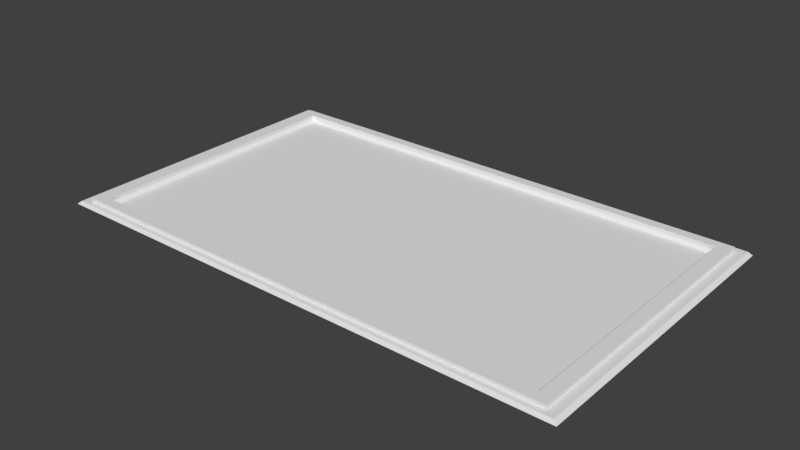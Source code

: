 # Source: picture2.blend  (saved by Blender 2.77.0; exported with 4.5.12 LTS)
import bpy
from mathutils import Matrix  # noqa: F401  (used for matrix-valued properties, if any)

bpy.ops.wm.read_factory_settings(use_empty=True)
scene = bpy.context.scene
scene.name = 'Scene'

# ---- collections
col_collection_1 = bpy.data.collections.new('Collection 1'); scene.collection.children.link(col_collection_1)

# ---- materials (node trees are filled in below, after node groups)
mat_material_001 = bpy.data.materials.new('Material.001')
mat_material_001.alpha_threshold = 0.0
mat_material_001.use_transparent_shadow = False
mat_material_001.roughness = 0.5
mat_material_001.specular_intensity = 0.2167

# ---- material node trees

# ---- world
world_world = bpy.data.worlds.new('World'); scene.world = world_world
world_world.color = (0.05088, 0.05088, 0.05088)
world_world.use_sun_shadow = False
world_world.sun_shadow_jitter_overblur = 0.0
world_world.cycles.sampling_method = 'MANUAL'

# ---- meshes
me_plane = bpy.data.meshes.new('Plane')
me_plane.from_pydata([(-2.151, -1.235, 0.0), (2.151, -1.235, 0.0), (-2.151, 1.235, 0.0), (2.151, 1.235, 0.0), (2.293, -1.34, 0.06383), (2.293, 1.34, 0.06383), (2.293, 1.287, 0.06383), (2.293, -1.287, 0.06383), (2.24, -1.34, 0.06383), (-2.24, -1.34, 0.06383), (2.24, 1.34, 0.06383), (-2.24, 1.34, 0.06383), (2.176, 1.25, 0.06383), (2.176, -1.25, 0.06383), (-2.176, -1.25, 0.06383), (-2.176, 1.25, 0.06383), (2.361, 1.412, 0.0), (-2.361, 1.412, 0.0), (-2.361, -1.412, 0.0), (2.361, -1.412, 0.0), (2.417, -1.356, 0.0), (2.417, 1.356, 0.0), (2.417, 1.412, 0.0), (2.417, -1.412, 0.0), (-2.417, -1.356, 0.0), (-2.417, 1.356, 0.0), (-2.417, 1.412, 0.0), (-2.417, -1.412, 0.0), (-2.176, 1.25, 0.02971), (-2.176, -1.25, 0.02971), (2.176, -1.25, 0.02971), (2.176, 1.25, 0.02971), (-2.24, 1.34, 0.02971), (2.24, 1.34, 0.02971), (-2.24, -1.34, 0.02971), (2.24, -1.34, 0.02971), (2.293, -1.287, 0.02971), (2.293, 1.287, 0.02971), (2.293, 1.34, 0.02971), (2.293, -1.34, 0.02971), (-2.293, 1.287, 0.02971), (-2.293, -1.287, 0.02971), (-2.293, 1.34, 0.02971), (-2.293, -1.34, 0.02971), (2.327, 1.392, 0.02971), (-2.327, 1.392, 0.02971), (-2.327, -1.392, 0.02971), (2.327, -1.392, 0.02971), (2.382, -1.336, 0.02971), (2.382, 1.336, 0.02971), (2.382, 1.392, 0.02971), (2.382, -1.392, 0.02971), (-2.382, 1.336, 0.02971), (-2.382, -1.336, 0.02971), (-2.382, 1.392, 0.02971), (-2.382, -1.392, 0.02971), (-2.293, 1.287, 0.06383), (-2.293, -1.287, 0.06383), (-2.293, 1.34, 0.06383), (-2.293, -1.34, 0.06383)], [], [(0, 1, 3, 2), (10, 12, 6, 5), (13, 8, 4, 7), (13, 14, 9, 8), (15, 12, 10, 11), (17, 26, 54, 45), (21, 22, 50, 49), (27, 18, 46, 55), (20, 21, 49, 48), (24, 27, 55, 53), (2, 3, 31, 28), (18, 19, 47, 46), (26, 25, 52, 54), (3, 1, 30, 31), (16, 17, 45, 44), (25, 24, 53, 52), (1, 0, 29, 30), (22, 16, 44, 50), (0, 2, 28, 29), (19, 23, 51, 47), (23, 20, 48, 51), (33, 32, 11, 10), (39, 36, 7, 4), (41, 43, 59, 57), (37, 38, 5, 6), (42, 40, 56, 58), (28, 31, 12, 15), (36, 37, 6, 7), (40, 41, 57, 56), (36, 39, 51, 48), (43, 41, 53, 55), (33, 38, 50, 44), (39, 35, 47, 51), (37, 36, 48, 49), (41, 40, 52, 53), (35, 34, 46, 47), (34, 43, 55, 46), (38, 37, 49, 50), (40, 42, 54, 52), (42, 32, 45, 54), (32, 33, 44, 45), (12, 13, 7, 6), (9, 14, 57, 59), (15, 11, 58, 56), (14, 15, 56, 57), (35, 39, 4, 8), (43, 34, 9, 59), (34, 35, 8, 9), (32, 42, 58, 11), (29, 28, 15, 14), (30, 29, 14, 13), (38, 33, 10, 5), (31, 30, 13, 12)])
_uv = me_plane.uv_layers.new(name='UVMap')
_uv.uv.foreach_set('vector', [0.0001, 9.998e-05, 0.959, 9.998e-05, 0.959, 0.9999, 9.998e-05, 0.9999, 0.9981, 0.3407, 0.9619, 0.3437, 0.9768, 0.3382, 0.9981, 0.3382, 0.9988, 0.3128, 0.9598, 0.3094, 0.9598, 0.3067, 0.9828, 0.3067, 0.9988, 0.3128, 0.9982, 0.5369, 0.9591, 0.5402, 0.9598, 0.3094, 0.9613, 0.5447, 0.9619, 0.3437, 0.9981, 0.3407, 0.9975, 0.5477, 0.965, 0.7134, 0.9645, 0.7133, 0.9648, 0.713, 0.9653, 0.7131, 0.9913, 0.7128, 0.9913, 0.7133, 0.9909, 0.7131, 0.991, 0.7126, 0.9658, 0.6915, 0.9663, 0.6914, 0.9666, 0.6917, 0.9662, 0.6917, 0.9935, 0.692, 0.9913, 0.7128, 0.991, 0.7126, 0.9931, 0.6922, 0.9658, 0.692, 0.9658, 0.6915, 0.9662, 0.6917, 0.9661, 0.6922, 0.9607, 0.05646, 0.9604, 0.2371, 0.9987, 0.2371, 0.9987, 0.05646, 0.9663, 0.6914, 0.9929, 0.6914, 0.9926, 0.6918, 0.9666, 0.6917, 0.9645, 0.7133, 0.9645, 0.7128, 0.9649, 0.7126, 0.9648, 0.713, 0.9989, 0.03314, 0.9989, 0.2738, 0.9601, 0.2738, 0.9601, 0.03314, 0.9908, 0.7134, 0.965, 0.7134, 0.9653, 0.7131, 0.9905, 0.713, 0.9645, 0.7128, 0.9658, 0.692, 0.9661, 0.6922, 0.9649, 0.7126, 0.9997, 0.0258, 0.9999, 0.2674, 0.959, 0.2674, 0.959, 0.0258, 0.9913, 0.7133, 0.9908, 0.7134, 0.9905, 0.713, 0.9909, 0.7131, 0.9591, 0.2597, 0.959, 0.02075, 0.9995, 0.02075, 0.9995, 0.2597, 0.9929, 0.6914, 0.9935, 0.6915, 0.9931, 0.6918, 0.9926, 0.6918, 0.9935, 0.6915, 0.9935, 0.692, 0.9931, 0.6922, 0.9931, 0.6918, 0.9983, 0.317, 0.9979, 0.5539, 0.9592, 0.5539, 0.9597, 0.3171, 0.9615, 0.5785, 0.9613, 0.5713, 0.9973, 0.5713, 0.9975, 0.5785, 0.9997, 0.5715, 0.9999, 0.5788, 0.9603, 0.5788, 0.96, 0.5716, 0.9615, 0.3062, 0.9613, 0.299, 0.9973, 0.299, 0.9975, 0.3062, 0.9997, 0.2993, 0.9999, 0.3065, 0.9602, 0.3065, 0.96, 0.2993, 0.9596, 0.5653, 0.9596, 0.3135, 0.9993, 0.3135, 0.9993, 0.5652, 0.9613, 0.5713, 0.9615, 0.3062, 0.9975, 0.3062, 0.9973, 0.5713, 0.9999, 0.3065, 0.9997, 0.5715, 0.96, 0.5716, 0.9602, 0.3065, 0.9977, 0.8164, 0.9977, 0.8207, 0.9615, 0.8249, 0.9615, 0.8204, 0.965, 0.8172, 0.965, 0.8132, 0.9922, 0.817, 0.9922, 0.8212, 0.9607, 0.615, 0.9607, 0.6114, 0.994, 0.6073, 0.9939, 0.611, 0.9916, 0.6381, 0.9959, 0.6401, 0.9689, 0.6372, 0.9645, 0.6352, 0.9977, 0.6067, 0.9977, 0.8164, 0.9615, 0.8204, 0.9615, 0.6027, 0.965, 0.8132, 0.965, 0.6157, 0.9922, 0.6119, 0.9922, 0.817, 0.9959, 0.6401, 0.992, 0.7874, 0.9645, 0.7918, 0.9689, 0.6372, 0.992, 0.7874, 0.9919, 0.7901, 0.9645, 0.7947, 0.9645, 0.7918, 0.9977, 0.6024, 0.9977, 0.6067, 0.9615, 0.6027, 0.9615, 0.5981, 0.965, 0.6157, 0.965, 0.6116, 0.9922, 0.6076, 0.9922, 0.6119, 0.9655, 0.809, 0.9603, 0.8062, 0.9931, 0.8116, 0.9986, 0.8146, 0.9603, 0.8062, 0.9607, 0.615, 0.9939, 0.611, 0.9931, 0.8116, 0.9617, 0.5779, 0.9617, 0.2967, 0.999, 0.2925, 0.999, 0.5821, 0.9591, 0.5402, 0.9982, 0.5369, 0.9821, 0.5429, 0.9591, 0.5429, 0.9613, 0.5447, 0.9975, 0.5477, 0.9975, 0.5501, 0.9762, 0.5501, 0.9934, 0.329, 0.9934, 0.5674, 0.961, 0.5709, 0.9609, 0.3254, 0.9589, 0.5699, 0.9584, 0.5772, 1.0, 0.5772, 1.001, 0.5699, 0.9589, 0.2946, 0.9584, 0.3019, 1.0, 0.3019, 1.001, 0.2946, 0.9584, 0.3019, 0.9589, 0.5699, 1.001, 0.5699, 1.0, 0.3019, 0.9979, 0.5539, 0.9983, 0.5603, 0.9597, 0.5604, 0.9592, 0.5539, 0.9593, 0.5743, 0.9593, 0.3043, 0.9998, 0.3043, 0.9998, 0.5743, 0.9985, 0.2947, 0.9985, 0.5658, 0.9597, 0.5659, 0.9597, 0.2947, 0.9979, 0.3106, 0.9983, 0.317, 0.9597, 0.3171, 0.9592, 0.3106, 0.9978, 0.3029, 0.9978, 0.5605, 0.9606, 0.5605, 0.9606, 0.3029])
me_plane.materials.append(mat_material_001)
me_plane.use_remesh_preserve_volume = False
me_plane.use_remesh_preserve_attributes = False
me_plane.use_mirror_vertex_groups = False
me_plane.update()

# ---- objects
ob_plane = bpy.data.objects.new('Plane', me_plane)

# ---- transforms, parenting, visibility, modifiers, constraints
ob_plane.location = (0.0, 0.0, 0.0)
ob_plane.scale = (1.957, 1.957, 1.957)
ob_plane.lineart.crease_threshold = 0.0

# ---- collection membership
col_collection_1.objects.link(ob_plane)

# ---- scene / render settings (as saved in the file)
scene.frame_start = 1; scene.frame_end = 250; scene.frame_set(1)
scene.render.engine = 'BLENDER_EEVEE_NEXT'
scene.render.resolution_percentage = 50
scene.render.dither_intensity = 0.0
scene.cycles.use_denoising = False
scene.cycles.samples = 128
scene.cycles.sampling_pattern = 'TABULATED_SOBOL'
scene.cycles.light_sampling_threshold = 0.0
scene.cycles.use_adaptive_sampling = False
scene.cycles.use_light_tree = False
scene.cycles.blur_glossy = 0.0
scene.cycles.sample_clamp_indirect = 0.0
scene.view_settings.view_transform = 'Standard'
bpy.context.view_layer.update()

# ---- added for rendering (the .blend has no active camera and no usable light): camera, sun
cam_auto = bpy.data.cameras.new('AutoCamera')
cam_auto.lens = 50.0
cam_auto.sensor_width = 36.0
cam_auto.clip_end = 1000.0
ob_auto_camera = bpy.data.objects.new('AutoCamera', cam_auto)
scene.collection.objects.link(ob_auto_camera)
ob_auto_camera.location = (10.1381, -12.1657, 8.17296)
ob_auto_camera.rotation_euler = (1.09748, -7.21219e-08, 0.694738)
scene.camera = ob_auto_camera
light_auto_sun = bpy.data.lights.new('AutoSun', 'SUN')
light_auto_sun.energy = 3.0
light_auto_sun.angle = 0.0523599
ob_auto_sun = bpy.data.objects.new('AutoSun', light_auto_sun)
scene.collection.objects.link(ob_auto_sun)
ob_auto_sun.rotation_euler = (0.872665, 0.174533, 0.523599)
bpy.context.view_layer.update()
